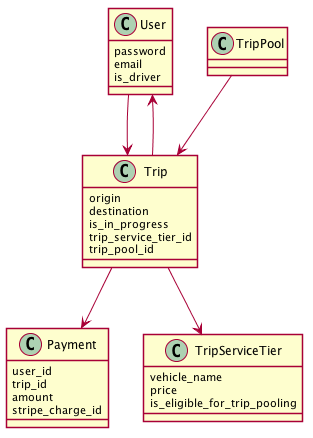

The diagram above was rendered by PlantUML. Its source (embedded in the PNG):
@startuml
skinparam shadowing false

class User {
  password
  email
  is_driver
}

class Trip {
  origin
  destination
  is_in_progress
  trip_service_tier_id
  trip_pool_id
}

class TripPool {
}

class Payment {
  user_id
  trip_id
  amount
  stripe_charge_id
}

class TripServiceTier {
  vehicle_name
  price
  is_eligible_for_trip_pooling
}

User --> Trip
Trip --> User
Trip --> Payment
Trip --> TripServiceTier
TripPool --> Trip

@enduml